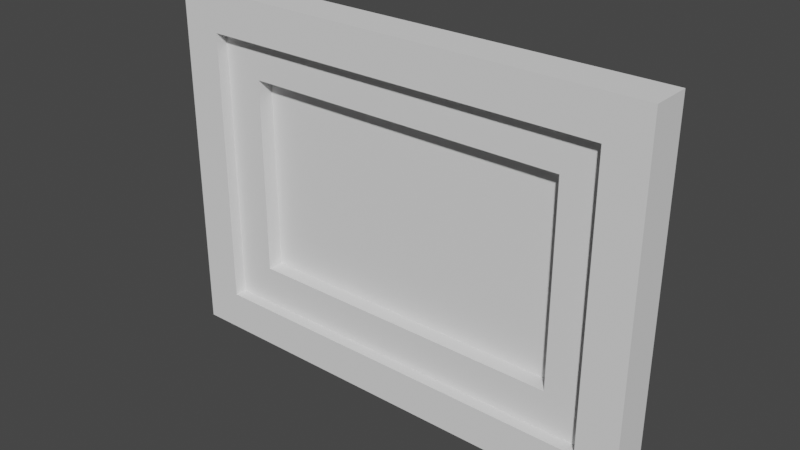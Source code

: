 # Source: window.blend  (saved by Blender 3.4.6; exported with 4.5.12 LTS)
import bpy
from mathutils import Matrix  # noqa: F401  (used for matrix-valued properties, if any)

bpy.ops.wm.read_factory_settings(use_empty=True)
scene = bpy.context.scene
scene.name = 'Scene'

# ---- world
world_world = bpy.data.worlds.new('World'); scene.world = world_world
world_world.use_nodes = True; world_world.node_tree.nodes.clear()
_N = world_world.node_tree.nodes; _L = world_world.node_tree.links
n0 = _N.new('ShaderNodeOutputWorld'); n0.name = 'World Output'; n0.location = (300, 300)
n1 = _N.new('ShaderNodeBackground'); n1.name = 'Background'; n1.location = (10, 300)
n1.inputs[0].default_value = (0.05088, 0.05088, 0.05088, 1.0)
_L.new(n1.outputs[0], n0.inputs[0])
n0.is_active_output = True
world_world.color = (0.05088, 0.05088, 0.05088)
world_world.use_sun_shadow = False
world_world.sun_shadow_jitter_overblur = 0.0

# ---- meshes
me_cube_005 = bpy.data.meshes.new('Cube.005')
me_cube_005.from_pydata([(0.0, 2.98e-09, 0.0), (0.0, 2.98e-09, 0.45), (0.0, 0.05, 0.0), (0.0, 0.05, 0.45), (0.61, 2.98e-09, 0.0), (0.61, 2.98e-09, 0.45), (0.61, 0.05, 0.0), (0.61, 0.05, 0.45), (0.05, 0.05, 0.05), (0.05, 0.05, 0.4), (0.56, 0.05, 0.4), (0.56, 0.05, 0.05), (0.56, 2.98e-09, 0.4), (0.56, 2.98e-09, 0.05), (0.05, 2.98e-09, 0.05), (0.05, 2.98e-09, 0.4), (0.1, 0.0349, 0.1), (0.1, 0.0349, 0.35), (0.1, 0.0399, 0.1), (0.1, 0.0399, 0.35), (0.51, 0.0349, 0.1), (0.51, 0.0349, 0.35), (0.51, 0.0399, 0.1), (0.51, 0.0399, 0.35), (0.05, 0.015, 0.05), (0.05, 0.015, 0.4), (0.05, 0.05, 0.05), (0.05, 0.05, 0.4), (0.56, 0.015, 0.05), (0.56, 0.015, 0.4), (0.56, 0.05, 0.05), (0.56, 0.05, 0.4), (0.1, 0.05, 0.1), (0.1, 0.05, 0.35), (0.51, 0.05, 0.1), (0.51, 0.05, 0.35), (0.51, 0.015, 0.1), (0.51, 0.015, 0.35), (0.1, 0.015, 0.1), (0.1, 0.015, 0.35)], [], [(0, 1, 3, 2), (10, 7, 6, 11), (6, 2, 3, 7, 10, 9, 8, 11), (6, 7, 5, 4), (15, 1, 0, 14), (14, 0, 4, 5, 1, 15, 12, 13), (2, 6, 4, 0), (7, 3, 1, 5), (14, 8, 9, 15), (12, 10, 11, 13), (13, 11, 8, 14), (9, 10, 12, 15), (16, 17, 19, 18), (18, 19, 23, 22), (22, 23, 21, 20), (20, 21, 17, 16), (18, 22, 20, 16), (23, 19, 17, 21), (24, 25, 27, 26), (31, 30, 34, 35), (30, 26, 27, 31, 35, 33, 32, 34), (30, 31, 29, 28), (38, 24, 28, 29, 25, 39, 37, 36), (25, 24, 38, 39), (26, 30, 28, 24), (31, 27, 25, 29), (38, 32, 33, 39), (37, 35, 34, 36), (36, 34, 32, 38), (33, 35, 37, 39)])
_uv = me_cube_005.uv_layers.new(name='UVMap')
_uv.uv.foreach_set('vector', [0.375, 0.0, 0.625, 0.0, 0.625, 0.25, 0.375, 0.25, 0.5972, 0.4795, 0.625, 0.5, 0.375, 0.5, 0.4028, 0.4795, 0.375, 0.5, 0.375, 0.25, 0.625, 0.25, 0.625, 0.5, 0.5972, 0.4795, 0.5972, 0.2705, 0.4028, 0.2705, 0.4028, 0.4795, 0.375, 0.5, 0.625, 0.5, 0.625, 0.75, 0.375, 0.75, 0.5972, 0.9795, 0.625, 1.0, 0.375, 1.0, 0.4028, 0.9795, 0.4028, 0.9795, 0.375, 1.0, 0.375, 0.75, 0.625, 0.75, 0.625, 1.0, 0.5972, 0.9795, 0.5972, 0.7705, 0.4028, 0.7705, 0.125, 0.5, 0.375, 0.5, 0.375, 0.75, 0.125, 0.75, 0.625, 0.5, 0.875, 0.5, 0.875, 0.75, 0.625, 0.75, 0.375, 0.07475, 0.375, 0.1997, 0.625, 0.1998, 0.625, 0.07475, 0.625, 0.6752, 0.625, 0.5502, 0.375, 0.5502, 0.375, 0.6752, 0.375, 0.6752, 0.375, 0.5502, 0.125, 0.5502, 0.125, 0.6752, 0.875, 0.5502, 0.625, 0.5502, 0.625, 0.6752, 0.875, 0.6752, 0.375, 0.0, 0.625, 0.0, 0.625, 0.25, 0.375, 0.25, 0.375, 0.25, 0.625, 0.25, 0.625, 0.5, 0.375, 0.5, 0.375, 0.5, 0.625, 0.5, 0.625, 0.75, 0.375, 0.75, 0.375, 0.75, 0.625, 0.75, 0.625, 1.0, 0.375, 1.0, 0.125, 0.5, 0.375, 0.5, 0.375, 0.75, 0.125, 0.75, 0.625, 0.5, 0.875, 0.5, 0.875, 0.75, 0.625, 0.75, 0.375, 0.0, 0.625, 0.0, 0.625, 0.25, 0.375, 0.25, 0.625, 0.5, 0.375, 0.5, 0.4107, 0.4755, 0.5893, 0.4755, 0.375, 0.5, 0.375, 0.25, 0.625, 0.25, 0.625, 0.5, 0.5893, 0.4755, 0.5893, 0.2745, 0.4107, 0.2745, 0.4107, 0.4755, 0.375, 0.5, 0.625, 0.5, 0.625, 0.75, 0.375, 0.75, 0.4107, 0.9755, 0.375, 1.0, 0.375, 0.75, 0.625, 0.75, 0.625, 1.0, 0.5893, 0.9755, 0.5893, 0.7745, 0.4107, 0.7745, 0.625, 1.0, 0.375, 1.0, 0.4107, 0.9755, 0.5893, 0.9755, 0.125, 0.5, 0.375, 0.5, 0.375, 0.75, 0.125, 0.75, 0.625, 0.5, 0.875, 0.5, 0.875, 0.75, 0.625, 0.75, 0.375, 0.08125, 0.375, 0.1687, 0.625, 0.1688, 0.625, 0.08125, 0.625, 0.6687, 0.625, 0.5812, 0.375, 0.5813, 0.375, 0.6688, 0.375, 0.6688, 0.375, 0.5813, 0.125, 0.5813, 0.125, 0.6687, 0.875, 0.5812, 0.625, 0.5812, 0.625, 0.6687, 0.875, 0.6688])
me_cube_005.update()

# ---- objects
ob_fen_tre = bpy.data.objects.new('Fenêtre', me_cube_005)

# ---- transforms, parenting, visibility, modifiers, constraints
ob_fen_tre.location = (0.0, 0.0, 0.0)

# ---- collection membership
scene.collection.objects.link(ob_fen_tre)

# ---- scene / render settings (as saved in the file)
scene.frame_start = 1; scene.frame_end = 250; scene.frame_set(1)
scene.render.engine = 'BLENDER_EEVEE_NEXT'
scene.cycles.sampling_pattern = 'TABULATED_SOBOL'
scene.cycles.use_light_tree = False
scene.view_settings.view_transform = 'Filmic'
bpy.context.view_layer.update()

# ---- added for rendering (the .blend has no active camera and no usable light): camera, sun
cam_auto = bpy.data.cameras.new('AutoCamera')
cam_auto.lens = 50.0
cam_auto.sensor_width = 36.0
cam_auto.clip_end = 1000.0
ob_auto_camera = bpy.data.objects.new('AutoCamera', cam_auto)
scene.collection.objects.link(ob_auto_camera)
ob_auto_camera.location = (1.00787, -0.81844, 0.787293)
ob_auto_camera.rotation_euler = (1.09748, -7.21219e-08, 0.694738)
scene.camera = ob_auto_camera
light_auto_sun = bpy.data.lights.new('AutoSun', 'SUN')
light_auto_sun.energy = 3.0
light_auto_sun.angle = 0.0523599
ob_auto_sun = bpy.data.objects.new('AutoSun', light_auto_sun)
scene.collection.objects.link(ob_auto_sun)
ob_auto_sun.rotation_euler = (0.872665, 0.174533, 0.523599)
bpy.context.view_layer.update()

